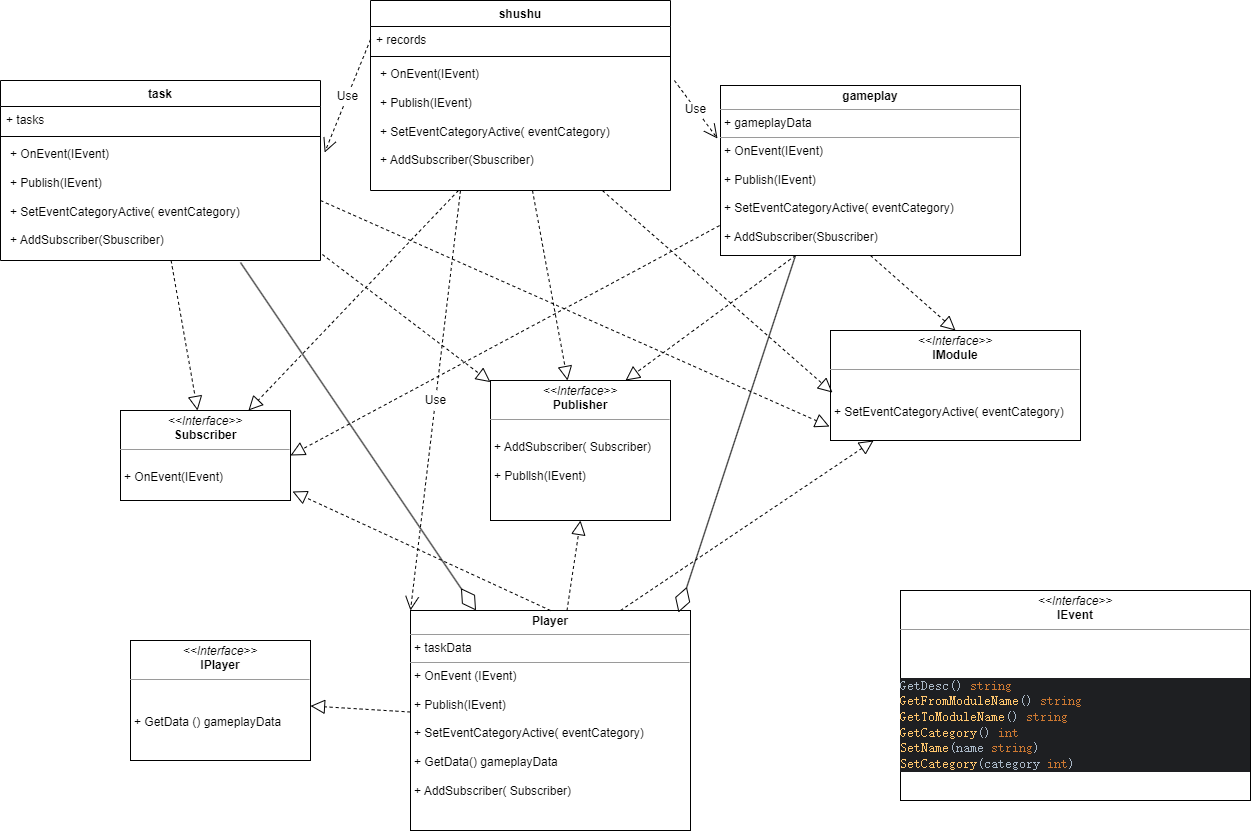

The diagram above was exported from draw.io. Its source (the exported page's mxGraphModel, read from the mxfile embedded in the PNG):
<mxGraphModel dx="2261" dy="1901" grid="1" gridSize="10" guides="1" tooltips="1" connect="1" arrows="1" fold="1" page="1" pageScale="1" pageWidth="827" pageHeight="1169" math="0" shadow="0">
  <root>
    <mxCell id="0" />
    <mxCell id="1" parent="0" />
    <mxCell id="NyXPxZz_sFKsWelykBak-12" value="task" style="swimlane;fontStyle=1;align=center;verticalAlign=top;childLayout=stackLayout;horizontal=1;startSize=26;horizontalStack=0;resizeParent=1;resizeParentMax=0;resizeLast=0;collapsible=1;marginBottom=0;whiteSpace=wrap;html=1;" vertex="1" parent="1">
      <mxGeometry x="-270" y="-10" width="320" height="180" as="geometry" />
    </mxCell>
    <mxCell id="NyXPxZz_sFKsWelykBak-13" value="+ tasks" style="text;strokeColor=none;fillColor=none;align=left;verticalAlign=top;spacingLeft=4;spacingRight=4;overflow=hidden;rotatable=0;points=[[0,0.5],[1,0.5]];portConstraint=eastwest;whiteSpace=wrap;html=1;" vertex="1" parent="NyXPxZz_sFKsWelykBak-12">
      <mxGeometry y="26" width="320" height="26" as="geometry" />
    </mxCell>
    <mxCell id="NyXPxZz_sFKsWelykBak-14" value="" style="line;strokeWidth=1;fillColor=none;align=left;verticalAlign=middle;spacingTop=-1;spacingLeft=3;spacingRight=3;rotatable=0;labelPosition=right;points=[];portConstraint=eastwest;strokeColor=inherit;" vertex="1" parent="NyXPxZz_sFKsWelykBak-12">
      <mxGeometry y="52" width="320" height="8" as="geometry" />
    </mxCell>
    <mxCell id="NyXPxZz_sFKsWelykBak-15" value="&lt;p style=&quot;border-color: var(--border-color); margin: 0px 0px 0px 4px;&quot;&gt;+ OnEvent(IEvent)&lt;/p&gt;&lt;p style=&quot;border-color: var(--border-color); margin: 0px 0px 0px 4px;&quot;&gt;&lt;br style=&quot;border-color: var(--border-color);&quot;&gt;&lt;/p&gt;&lt;p style=&quot;border-color: var(--border-color); margin: 0px 0px 0px 4px;&quot;&gt;+ Publish(IEvent)&lt;/p&gt;&lt;p style=&quot;border-color: var(--border-color); margin: 0px 0px 0px 4px;&quot;&gt;&lt;br style=&quot;border-color: var(--border-color);&quot;&gt;&lt;/p&gt;&lt;p style=&quot;border-color: var(--border-color); margin: 0px 0px 0px 4px;&quot;&gt;+&amp;nbsp;SetEventCategoryActive(&amp;nbsp;eventCategory)&lt;br style=&quot;border-color: var(--border-color);&quot;&gt;&lt;/p&gt;&lt;p style=&quot;border-color: var(--border-color); margin: 0px 0px 0px 4px;&quot;&gt;&lt;br style=&quot;border-color: var(--border-color);&quot;&gt;&lt;/p&gt;&lt;p style=&quot;border-color: var(--border-color); margin: 0px 0px 0px 4px;&quot;&gt;+ AddSubscriber(Sbuscriber)&lt;/p&gt;" style="text;strokeColor=none;fillColor=none;align=left;verticalAlign=top;spacingLeft=4;spacingRight=4;overflow=hidden;rotatable=0;points=[[0,0.5],[1,0.5]];portConstraint=eastwest;whiteSpace=wrap;html=1;" vertex="1" parent="NyXPxZz_sFKsWelykBak-12">
      <mxGeometry y="60" width="320" height="120" as="geometry" />
    </mxCell>
    <mxCell id="NyXPxZz_sFKsWelykBak-20" value="shushu" style="swimlane;fontStyle=1;align=center;verticalAlign=top;childLayout=stackLayout;horizontal=1;startSize=26;horizontalStack=0;resizeParent=1;resizeParentMax=0;resizeLast=0;collapsible=1;marginBottom=0;whiteSpace=wrap;html=1;" vertex="1" parent="1">
      <mxGeometry x="100" y="-90" width="300" height="190" as="geometry" />
    </mxCell>
    <mxCell id="NyXPxZz_sFKsWelykBak-21" value="+ records" style="text;strokeColor=none;fillColor=none;align=left;verticalAlign=top;spacingLeft=4;spacingRight=4;overflow=hidden;rotatable=0;points=[[0,0.5],[1,0.5]];portConstraint=eastwest;whiteSpace=wrap;html=1;" vertex="1" parent="NyXPxZz_sFKsWelykBak-20">
      <mxGeometry y="26" width="300" height="26" as="geometry" />
    </mxCell>
    <mxCell id="NyXPxZz_sFKsWelykBak-22" value="" style="line;strokeWidth=1;fillColor=none;align=left;verticalAlign=middle;spacingTop=-1;spacingLeft=3;spacingRight=3;rotatable=0;labelPosition=right;points=[];portConstraint=eastwest;strokeColor=inherit;" vertex="1" parent="NyXPxZz_sFKsWelykBak-20">
      <mxGeometry y="52" width="300" height="8" as="geometry" />
    </mxCell>
    <mxCell id="NyXPxZz_sFKsWelykBak-23" value="&lt;p style=&quot;border-color: var(--border-color); margin: 0px 0px 0px 4px;&quot;&gt;+ OnEvent(IEvent)&lt;/p&gt;&lt;p style=&quot;border-color: var(--border-color); margin: 0px 0px 0px 4px;&quot;&gt;&lt;br style=&quot;border-color: var(--border-color);&quot;&gt;&lt;/p&gt;&lt;p style=&quot;border-color: var(--border-color); margin: 0px 0px 0px 4px;&quot;&gt;+ Publish(IEvent)&lt;/p&gt;&lt;p style=&quot;border-color: var(--border-color); margin: 0px 0px 0px 4px;&quot;&gt;&lt;br style=&quot;border-color: var(--border-color);&quot;&gt;&lt;/p&gt;&lt;p style=&quot;border-color: var(--border-color); margin: 0px 0px 0px 4px;&quot;&gt;+&amp;nbsp;SetEventCategoryActive(&amp;nbsp;eventCategory)&lt;br style=&quot;border-color: var(--border-color);&quot;&gt;&lt;/p&gt;&lt;p style=&quot;border-color: var(--border-color); margin: 0px 0px 0px 4px;&quot;&gt;&lt;br style=&quot;border-color: var(--border-color);&quot;&gt;&lt;/p&gt;&lt;p style=&quot;border-color: var(--border-color); margin: 0px 0px 0px 4px;&quot;&gt;+ AddSubscriber(Sbuscriber)&lt;/p&gt;" style="text;strokeColor=none;fillColor=none;align=left;verticalAlign=top;spacingLeft=4;spacingRight=4;overflow=hidden;rotatable=0;points=[[0,0.5],[1,0.5]];portConstraint=eastwest;whiteSpace=wrap;html=1;" vertex="1" parent="NyXPxZz_sFKsWelykBak-20">
      <mxGeometry y="60" width="300" height="130" as="geometry" />
    </mxCell>
    <mxCell id="NyXPxZz_sFKsWelykBak-28" value="&lt;p style=&quot;margin:0px;margin-top:4px;text-align:center;&quot;&gt;&lt;i&gt;&amp;lt;&amp;lt;Interface&amp;gt;&amp;gt;&lt;/i&gt;&lt;br&gt;&lt;b&gt;IPlayer&lt;/b&gt;&lt;/p&gt;&lt;hr size=&quot;1&quot;&gt;&lt;p style=&quot;margin:0px;margin-left:4px;&quot;&gt;&lt;br&gt;&lt;/p&gt;&lt;p style=&quot;margin:0px;margin-left:4px;&quot;&gt;&lt;br&gt;&lt;/p&gt;&lt;p style=&quot;margin:0px;margin-left:4px;&quot;&gt;+&amp;nbsp;GetData () gameplayData&lt;/p&gt;&lt;p style=&quot;margin:0px;margin-left:4px;&quot;&gt;&lt;br&gt;&lt;/p&gt;" style="verticalAlign=top;align=left;overflow=fill;fontSize=12;fontFamily=Helvetica;html=1;whiteSpace=wrap;" vertex="1" parent="1">
      <mxGeometry x="-140" y="550" width="180" height="120" as="geometry" />
    </mxCell>
    <mxCell id="NyXPxZz_sFKsWelykBak-29" value="&lt;p style=&quot;margin:0px;margin-top:4px;text-align:center;&quot;&gt;&lt;i&gt;&amp;lt;&amp;lt;Interface&amp;gt;&amp;gt;&lt;/i&gt;&lt;br&gt;&lt;b&gt;IModule&lt;/b&gt;&lt;/p&gt;&lt;hr size=&quot;1&quot;&gt;&lt;p style=&quot;margin:0px;margin-left:4px;&quot;&gt;&lt;br&gt;&lt;/p&gt;&lt;p style=&quot;margin:0px;margin-left:4px;&quot;&gt;&lt;br&gt;&lt;/p&gt;&lt;p style=&quot;margin:0px;margin-left:4px;&quot;&gt;+&amp;nbsp;SetEventCategoryActive(&amp;nbsp;eventCategory&lt;span style=&quot;background-color: initial;&quot;&gt;)&lt;/span&gt;&lt;/p&gt;" style="verticalAlign=top;align=left;overflow=fill;fontSize=12;fontFamily=Helvetica;html=1;whiteSpace=wrap;" vertex="1" parent="1">
      <mxGeometry x="560" y="240" width="250" height="110" as="geometry" />
    </mxCell>
    <mxCell id="NyXPxZz_sFKsWelykBak-30" value="&lt;p style=&quot;margin:0px;margin-top:4px;text-align:center;&quot;&gt;&lt;i&gt;&amp;lt;&amp;lt;Interface&amp;gt;&amp;gt;&lt;/i&gt;&lt;br&gt;&lt;b&gt;Publisher&lt;/b&gt;&lt;/p&gt;&lt;hr size=&quot;1&quot;&gt;&lt;p style=&quot;margin:0px;margin-left:4px;&quot;&gt;&lt;br&gt;&lt;/p&gt;&lt;p style=&quot;margin:0px;margin-left:4px;&quot;&gt;+ AddSubscriber( Subscriber)&lt;br&gt;&lt;/p&gt;&lt;p style=&quot;margin:0px;margin-left:4px;&quot;&gt;&lt;br&gt;&lt;/p&gt;&lt;p style=&quot;margin:0px;margin-left:4px;&quot;&gt;+ Publlsh(IEvent)&lt;/p&gt;" style="verticalAlign=top;align=left;overflow=fill;fontSize=12;fontFamily=Helvetica;html=1;whiteSpace=wrap;" vertex="1" parent="1">
      <mxGeometry x="220" y="290" width="180" height="140" as="geometry" />
    </mxCell>
    <mxCell id="NyXPxZz_sFKsWelykBak-31" value="&lt;p style=&quot;margin:0px;margin-top:4px;text-align:center;&quot;&gt;&lt;i&gt;&amp;lt;&amp;lt;Interface&amp;gt;&amp;gt;&lt;/i&gt;&lt;br&gt;&lt;b&gt;Subscriber&lt;/b&gt;&lt;/p&gt;&lt;hr size=&quot;1&quot;&gt;&lt;p style=&quot;margin:0px;margin-left:4px;&quot;&gt;&lt;br&gt;&lt;/p&gt;&lt;p style=&quot;margin:0px;margin-left:4px;&quot;&gt;+ OnEvent(IEvent)&lt;br&gt;&lt;/p&gt;&lt;p style=&quot;margin:0px;margin-left:4px;&quot;&gt;&lt;br&gt;&lt;/p&gt;" style="verticalAlign=top;align=left;overflow=fill;fontSize=12;fontFamily=Helvetica;html=1;whiteSpace=wrap;" vertex="1" parent="1">
      <mxGeometry x="-150" y="320" width="170" height="90" as="geometry" />
    </mxCell>
    <mxCell id="NyXPxZz_sFKsWelykBak-32" value="&lt;p style=&quot;margin:0px;margin-top:4px;text-align:center;&quot;&gt;&lt;b&gt;Player&lt;/b&gt;&lt;/p&gt;&lt;hr size=&quot;1&quot;&gt;&lt;p style=&quot;margin:0px;margin-left:4px;&quot;&gt;+ taskData&lt;/p&gt;&lt;hr size=&quot;1&quot;&gt;&lt;p style=&quot;margin:0px;margin-left:4px;&quot;&gt;+ OnEvent (IEvent)&lt;/p&gt;&lt;p style=&quot;margin:0px;margin-left:4px;&quot;&gt;&lt;br&gt;&lt;/p&gt;&lt;p style=&quot;border-color: var(--border-color); margin: 0px 0px 0px 4px;&quot;&gt;+ Publish(IEvent)&lt;br style=&quot;border-color: var(--border-color);&quot;&gt;&lt;/p&gt;&lt;p style=&quot;border-color: var(--border-color); margin: 0px 0px 0px 4px;&quot;&gt;&lt;br style=&quot;border-color: var(--border-color);&quot;&gt;&lt;/p&gt;&lt;p style=&quot;border-color: var(--border-color); margin: 0px 0px 0px 4px;&quot;&gt;+&amp;nbsp;SetEventCategoryActive(&amp;nbsp;eventCategory)&lt;/p&gt;&lt;p style=&quot;border-color: var(--border-color); margin: 0px 0px 0px 4px;&quot;&gt;&lt;br&gt;&lt;/p&gt;&lt;p style=&quot;border-color: var(--border-color); margin: 0px 0px 0px 4px;&quot;&gt;+ GetData() gameplayData&lt;/p&gt;&lt;p style=&quot;border-color: var(--border-color); margin: 0px 0px 0px 4px;&quot;&gt;&lt;br&gt;&lt;/p&gt;&lt;p style=&quot;border-color: var(--border-color); margin: 0px 0px 0px 4px;&quot;&gt;+ AddSubscriber( Subscriber)&lt;br&gt;&lt;/p&gt;&lt;p style=&quot;border-color: var(--border-color); margin: 0px 0px 0px 4px;&quot;&gt;&lt;br&gt;&lt;/p&gt;" style="verticalAlign=top;align=left;overflow=fill;fontSize=12;fontFamily=Helvetica;html=1;whiteSpace=wrap;" vertex="1" parent="1">
      <mxGeometry x="140" y="520" width="280" height="220" as="geometry" />
    </mxCell>
    <mxCell id="NyXPxZz_sFKsWelykBak-34" value="" style="endArrow=block;dashed=1;endFill=0;endSize=12;html=1;rounded=0;exitX=0.5;exitY=0;exitDx=0;exitDy=0;entryX=1.012;entryY=0.9;entryDx=0;entryDy=0;entryPerimeter=0;" edge="1" parent="1" source="NyXPxZz_sFKsWelykBak-32" target="NyXPxZz_sFKsWelykBak-31">
      <mxGeometry width="160" relative="1" as="geometry">
        <mxPoint x="160" y="670" as="sourcePoint" />
        <mxPoint x="320" y="670" as="targetPoint" />
      </mxGeometry>
    </mxCell>
    <mxCell id="NyXPxZz_sFKsWelykBak-36" value="" style="endArrow=block;dashed=1;endFill=0;endSize=12;html=1;rounded=0;" edge="1" parent="1" source="NyXPxZz_sFKsWelykBak-32" target="NyXPxZz_sFKsWelykBak-28">
      <mxGeometry width="160" relative="1" as="geometry">
        <mxPoint x="330" y="510" as="sourcePoint" />
        <mxPoint x="490" y="510" as="targetPoint" />
      </mxGeometry>
    </mxCell>
    <mxCell id="NyXPxZz_sFKsWelykBak-37" value="" style="endArrow=block;dashed=1;endFill=0;endSize=12;html=1;rounded=0;exitX=0.75;exitY=0;exitDx=0;exitDy=0;" edge="1" parent="1" source="NyXPxZz_sFKsWelykBak-32" target="NyXPxZz_sFKsWelykBak-29">
      <mxGeometry width="160" relative="1" as="geometry">
        <mxPoint x="330" y="510" as="sourcePoint" />
        <mxPoint x="490" y="510" as="targetPoint" />
      </mxGeometry>
    </mxCell>
    <mxCell id="NyXPxZz_sFKsWelykBak-38" value="&lt;p style=&quot;margin:0px;margin-top:4px;text-align:center;&quot;&gt;&lt;b&gt;gameplay&lt;/b&gt;&lt;/p&gt;&lt;hr size=&quot;1&quot;&gt;&lt;p style=&quot;margin:0px;margin-left:4px;&quot;&gt;+ gameplayData&lt;/p&gt;&lt;hr size=&quot;1&quot;&gt;&lt;p style=&quot;margin:0px;margin-left:4px;&quot;&gt;+ OnEvent(IEvent)&lt;/p&gt;&lt;p style=&quot;margin:0px;margin-left:4px;&quot;&gt;&lt;br&gt;&lt;/p&gt;&lt;p style=&quot;margin:0px;margin-left:4px;&quot;&gt;+ Publish(IEvent)&lt;/p&gt;&lt;p style=&quot;margin:0px;margin-left:4px;&quot;&gt;&lt;br&gt;&lt;/p&gt;&lt;p style=&quot;margin:0px;margin-left:4px;&quot;&gt;+&amp;nbsp;SetEventCategoryActive(&amp;nbsp;eventCategory)&lt;br&gt;&lt;/p&gt;&lt;p style=&quot;margin:0px;margin-left:4px;&quot;&gt;&lt;br&gt;&lt;/p&gt;&lt;p style=&quot;margin:0px;margin-left:4px;&quot;&gt;+ AddSubscriber(Sbuscriber)&lt;br&gt;&lt;/p&gt;" style="verticalAlign=top;align=left;overflow=fill;fontSize=12;fontFamily=Helvetica;html=1;whiteSpace=wrap;" vertex="1" parent="1">
      <mxGeometry x="450" y="-5" width="300" height="170" as="geometry" />
    </mxCell>
    <mxCell id="NyXPxZz_sFKsWelykBak-39" value="" style="endArrow=block;dashed=1;endFill=0;endSize=12;html=1;rounded=0;" edge="1" parent="1" source="NyXPxZz_sFKsWelykBak-15" target="NyXPxZz_sFKsWelykBak-31">
      <mxGeometry width="160" relative="1" as="geometry">
        <mxPoint x="330" y="410" as="sourcePoint" />
        <mxPoint x="490" y="410" as="targetPoint" />
      </mxGeometry>
    </mxCell>
    <mxCell id="NyXPxZz_sFKsWelykBak-40" value="" style="endArrow=block;dashed=1;endFill=0;endSize=12;html=1;rounded=0;" edge="1" parent="1" source="NyXPxZz_sFKsWelykBak-23" target="NyXPxZz_sFKsWelykBak-31">
      <mxGeometry width="160" relative="1" as="geometry">
        <mxPoint x="330" y="410" as="sourcePoint" />
        <mxPoint x="490" y="410" as="targetPoint" />
      </mxGeometry>
    </mxCell>
    <mxCell id="NyXPxZz_sFKsWelykBak-42" value="" style="endArrow=block;dashed=1;endFill=0;endSize=12;html=1;rounded=0;entryX=0.5;entryY=1;entryDx=0;entryDy=0;" edge="1" parent="1" source="NyXPxZz_sFKsWelykBak-32" target="NyXPxZz_sFKsWelykBak-30">
      <mxGeometry width="160" relative="1" as="geometry">
        <mxPoint x="330" y="490" as="sourcePoint" />
        <mxPoint x="490" y="490" as="targetPoint" />
      </mxGeometry>
    </mxCell>
    <mxCell id="NyXPxZz_sFKsWelykBak-45" value="" style="endArrow=block;dashed=1;endFill=0;endSize=12;html=1;rounded=0;entryX=0.5;entryY=0;entryDx=0;entryDy=0;exitX=0.5;exitY=1;exitDx=0;exitDy=0;" edge="1" parent="1" source="NyXPxZz_sFKsWelykBak-38" target="NyXPxZz_sFKsWelykBak-29">
      <mxGeometry width="160" relative="1" as="geometry">
        <mxPoint x="330" y="290" as="sourcePoint" />
        <mxPoint x="490" y="290" as="targetPoint" />
      </mxGeometry>
    </mxCell>
    <mxCell id="NyXPxZz_sFKsWelykBak-46" value="" style="endArrow=block;dashed=1;endFill=0;endSize=12;html=1;rounded=0;exitX=0.25;exitY=1;exitDx=0;exitDy=0;entryX=0.75;entryY=0;entryDx=0;entryDy=0;" edge="1" parent="1" source="NyXPxZz_sFKsWelykBak-38" target="NyXPxZz_sFKsWelykBak-30">
      <mxGeometry width="160" relative="1" as="geometry">
        <mxPoint x="330" y="290" as="sourcePoint" />
        <mxPoint x="490" y="290" as="targetPoint" />
      </mxGeometry>
    </mxCell>
    <mxCell id="NyXPxZz_sFKsWelykBak-48" value="" style="endArrow=block;dashed=1;endFill=0;endSize=12;html=1;rounded=0;" edge="1" parent="1" source="NyXPxZz_sFKsWelykBak-23" target="NyXPxZz_sFKsWelykBak-30">
      <mxGeometry width="160" relative="1" as="geometry">
        <mxPoint x="330" y="290" as="sourcePoint" />
        <mxPoint x="490" y="290" as="targetPoint" />
      </mxGeometry>
    </mxCell>
    <mxCell id="NyXPxZz_sFKsWelykBak-50" value="" style="endArrow=block;dashed=1;endFill=0;endSize=12;html=1;rounded=0;exitX=1.006;exitY=0.95;exitDx=0;exitDy=0;exitPerimeter=0;" edge="1" parent="1" source="NyXPxZz_sFKsWelykBak-15" target="NyXPxZz_sFKsWelykBak-30">
      <mxGeometry width="160" relative="1" as="geometry">
        <mxPoint x="330" y="290" as="sourcePoint" />
        <mxPoint x="490" y="290" as="targetPoint" />
      </mxGeometry>
    </mxCell>
    <mxCell id="NyXPxZz_sFKsWelykBak-51" value="" style="endArrow=block;dashed=1;endFill=0;endSize=12;html=1;rounded=0;entryX=1;entryY=0.5;entryDx=0;entryDy=0;exitX=-0.003;exitY=0.824;exitDx=0;exitDy=0;exitPerimeter=0;" edge="1" parent="1" source="NyXPxZz_sFKsWelykBak-38" target="NyXPxZz_sFKsWelykBak-31">
      <mxGeometry width="160" relative="1" as="geometry">
        <mxPoint x="330" y="390" as="sourcePoint" />
        <mxPoint x="490" y="390" as="targetPoint" />
      </mxGeometry>
    </mxCell>
    <mxCell id="NyXPxZz_sFKsWelykBak-53" value="&lt;p style=&quot;margin:0px;margin-top:4px;text-align:center;&quot;&gt;&lt;i&gt;&amp;lt;&amp;lt;Interface&amp;gt;&amp;gt;&lt;/i&gt;&lt;br&gt;&lt;b&gt;IEvent&lt;/b&gt;&lt;/p&gt;&lt;hr size=&quot;1&quot;&gt;&lt;p style=&quot;margin:0px;margin-left:4px;&quot;&gt;&lt;br&gt;&lt;/p&gt;&lt;p style=&quot;margin:0px;margin-left:4px;&quot;&gt;&lt;br&gt;&lt;/p&gt;&lt;div style=&quot;background-color:#1e1f22;color:#a9b7c6;font-family:'JetBrains Mono',monospace;font-size:9.8pt;&quot;&gt;&lt;pre&gt;GetDesc() &lt;span style=&quot;color:#cc7832;&quot;&gt;string&lt;br&gt;&lt;/span&gt;&lt;span style=&quot;color:#ffc66d;&quot;&gt;GetFromModuleName&lt;/span&gt;() &lt;span style=&quot;color:#cc7832;&quot;&gt;string&lt;br&gt;&lt;/span&gt;&lt;span style=&quot;color:#ffc66d;&quot;&gt;GetToModuleName&lt;/span&gt;() &lt;span style=&quot;color:#cc7832;&quot;&gt;string&lt;br&gt;&lt;/span&gt;&lt;span style=&quot;color:#ffc66d;&quot;&gt;GetCategory&lt;/span&gt;() &lt;span style=&quot;color:#cc7832;&quot;&gt;int&lt;br&gt;&lt;/span&gt;&lt;span style=&quot;color:#ffc66d;&quot;&gt;SetName&lt;/span&gt;(name &lt;span style=&quot;color:#cc7832;&quot;&gt;string&lt;/span&gt;)&lt;br&gt;&lt;span style=&quot;color:#ffc66d;&quot;&gt;SetCategory&lt;/span&gt;(category &lt;span style=&quot;color:#cc7832;&quot;&gt;int&lt;/span&gt;)&lt;/pre&gt;&lt;/div&gt;&lt;p style=&quot;margin:0px;margin-left:4px;&quot;&gt;&lt;br&gt;&lt;/p&gt;" style="verticalAlign=top;align=left;overflow=fill;fontSize=12;fontFamily=Helvetica;html=1;whiteSpace=wrap;" vertex="1" parent="1">
      <mxGeometry x="630" y="500" width="350" height="210" as="geometry" />
    </mxCell>
    <mxCell id="NyXPxZz_sFKsWelykBak-54" value="" style="endArrow=block;dashed=1;endFill=0;endSize=12;html=1;rounded=0;exitX=0.773;exitY=1;exitDx=0;exitDy=0;exitPerimeter=0;entryX=0.008;entryY=0.564;entryDx=0;entryDy=0;entryPerimeter=0;" edge="1" parent="1" source="NyXPxZz_sFKsWelykBak-23" target="NyXPxZz_sFKsWelykBak-29">
      <mxGeometry width="160" relative="1" as="geometry">
        <mxPoint x="330" y="260" as="sourcePoint" />
        <mxPoint x="490" y="260" as="targetPoint" />
      </mxGeometry>
    </mxCell>
    <mxCell id="NyXPxZz_sFKsWelykBak-55" value="" style="endArrow=block;dashed=1;endFill=0;endSize=12;html=1;rounded=0;exitX=1;exitY=0.5;exitDx=0;exitDy=0;entryX=-0.004;entryY=0.873;entryDx=0;entryDy=0;entryPerimeter=0;" edge="1" parent="1" source="NyXPxZz_sFKsWelykBak-15" target="NyXPxZz_sFKsWelykBak-29">
      <mxGeometry width="160" relative="1" as="geometry">
        <mxPoint x="330" y="260" as="sourcePoint" />
        <mxPoint x="490" y="260" as="targetPoint" />
      </mxGeometry>
    </mxCell>
    <mxCell id="NyXPxZz_sFKsWelykBak-57" value="" style="endArrow=diamondThin;endFill=0;endSize=24;html=1;rounded=0;entryX=0.957;entryY=0.009;entryDx=0;entryDy=0;entryPerimeter=0;exitX=0.25;exitY=1;exitDx=0;exitDy=0;" edge="1" parent="1" source="NyXPxZz_sFKsWelykBak-38" target="NyXPxZz_sFKsWelykBak-32">
      <mxGeometry width="160" relative="1" as="geometry">
        <mxPoint x="330" y="360" as="sourcePoint" />
        <mxPoint x="490" y="360" as="targetPoint" />
      </mxGeometry>
    </mxCell>
    <mxCell id="NyXPxZz_sFKsWelykBak-59" value="" style="endArrow=diamondThin;endFill=0;endSize=24;html=1;rounded=0;exitX=0.75;exitY=1.017;exitDx=0;exitDy=0;exitPerimeter=0;" edge="1" parent="1" source="NyXPxZz_sFKsWelykBak-15" target="NyXPxZz_sFKsWelykBak-32">
      <mxGeometry width="160" relative="1" as="geometry">
        <mxPoint x="330" y="260" as="sourcePoint" />
        <mxPoint x="490" y="260" as="targetPoint" />
      </mxGeometry>
    </mxCell>
    <mxCell id="NyXPxZz_sFKsWelykBak-60" value="Use" style="endArrow=open;endSize=12;dashed=1;html=1;rounded=0;entryX=1.013;entryY=0.1;entryDx=0;entryDy=0;entryPerimeter=0;exitX=0;exitY=0.5;exitDx=0;exitDy=0;" edge="1" parent="1" source="NyXPxZz_sFKsWelykBak-21" target="NyXPxZz_sFKsWelykBak-15">
      <mxGeometry width="160" relative="1" as="geometry">
        <mxPoint x="330" y="260" as="sourcePoint" />
        <mxPoint x="490" y="260" as="targetPoint" />
      </mxGeometry>
    </mxCell>
    <mxCell id="NyXPxZz_sFKsWelykBak-61" value="Use" style="endArrow=open;endSize=12;dashed=1;html=1;rounded=0;exitX=1.013;exitY=0.154;exitDx=0;exitDy=0;exitPerimeter=0;entryX=-0.01;entryY=0.312;entryDx=0;entryDy=0;entryPerimeter=0;" edge="1" parent="1" source="NyXPxZz_sFKsWelykBak-23" target="NyXPxZz_sFKsWelykBak-38">
      <mxGeometry width="160" relative="1" as="geometry">
        <mxPoint x="330" y="260" as="sourcePoint" />
        <mxPoint x="490" y="260" as="targetPoint" />
      </mxGeometry>
    </mxCell>
    <mxCell id="NyXPxZz_sFKsWelykBak-62" value="Use" style="endArrow=open;endSize=12;dashed=1;html=1;rounded=0;" edge="1" parent="1">
      <mxGeometry width="160" relative="1" as="geometry">
        <mxPoint x="190" y="100" as="sourcePoint" />
        <mxPoint x="140" y="520" as="targetPoint" />
      </mxGeometry>
    </mxCell>
  </root>
</mxGraphModel>